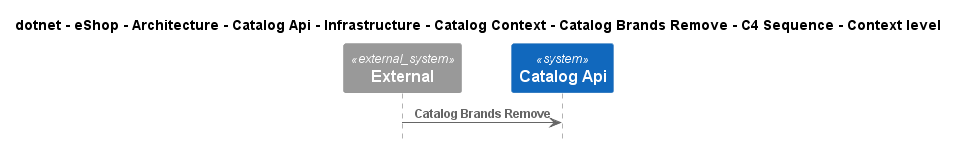

The diagram above was rendered by PlantUML. Its source (embedded in the PNG):
@startuml
!pragma layout smetana
!include ..\..\..\..\..\..\..\..\..\..\..\.c4s\C4_Sequence.puml

title dotnet - eShop - Architecture - Catalog Api - Infrastructure - Catalog Context - Catalog Brands Remove - C4 Sequence - Context level

System_Ext(C4InterFlow.SoftwareSystems.ExternalSystem, "External", "")
System(dotnet.eShop.Architecture.SoftwareSystems.CatalogApi, "Catalog Api", "")

Rel(C4InterFlow.SoftwareSystems.ExternalSystem, dotnet.eShop.Architecture.SoftwareSystems.CatalogApi, "Catalog Brands Remove")


@enduml